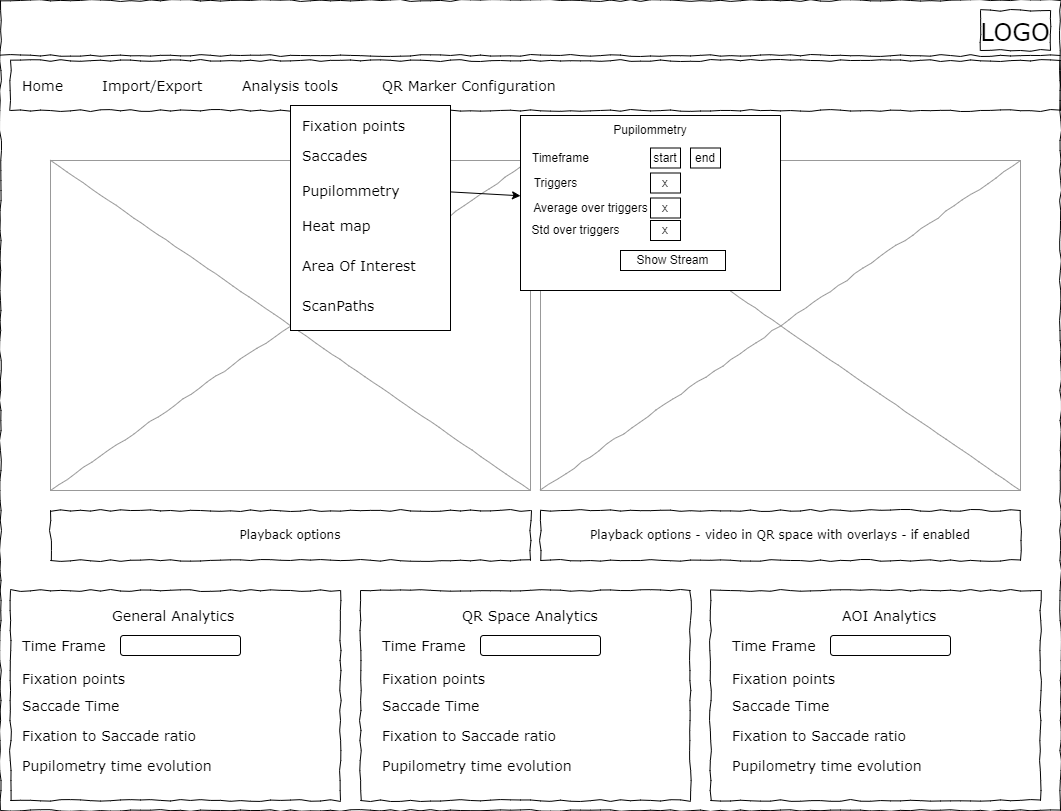

The diagram above was exported from draw.io. Its source (the exported page's mxGraphModel, read from the mxfile embedded in the PNG):
<mxGraphModel dx="2058" dy="1188" grid="1" gridSize="10" guides="1" tooltips="1" connect="1" arrows="1" fold="1" page="1" pageScale="1" pageWidth="1100" pageHeight="850" background="#ffffff" math="0" shadow="0">
  <root>
    <mxCell id="0" />
    <mxCell id="1" parent="0" />
    <mxCell id="677b7b8949515195-1" value="" style="whiteSpace=wrap;html=1;rounded=0;shadow=0;labelBackgroundColor=none;strokeColor=#000000;strokeWidth=1;fillColor=none;fontFamily=Verdana;fontSize=12;fontColor=#000000;align=center;comic=1;" parent="1" vertex="1">
      <mxGeometry x="20" y="20" width="1060" height="810" as="geometry" />
    </mxCell>
    <mxCell id="677b7b8949515195-2" value="&lt;font style=&quot;font-size: 24px;&quot;&gt;LOGO&lt;/font&gt;" style="whiteSpace=wrap;html=1;rounded=0;shadow=0;labelBackgroundColor=none;strokeWidth=1;fontFamily=Verdana;fontSize=28;align=center;comic=1;" parent="1" vertex="1">
      <mxGeometry x="1000" y="30" width="70" height="40" as="geometry" />
    </mxCell>
    <mxCell id="677b7b8949515195-8" value="" style="whiteSpace=wrap;html=1;rounded=0;shadow=0;labelBackgroundColor=none;strokeWidth=1;fillColor=none;fontFamily=Verdana;fontSize=12;align=center;comic=1;" parent="1" vertex="1">
      <mxGeometry x="30" y="610" width="330" height="210" as="geometry" />
    </mxCell>
    <mxCell id="677b7b8949515195-9" value="" style="line;strokeWidth=1;html=1;rounded=0;shadow=0;labelBackgroundColor=none;fillColor=none;fontFamily=Verdana;fontSize=14;fontColor=#000000;align=center;comic=1;" parent="1" vertex="1">
      <mxGeometry x="20" y="70" width="1060" height="10" as="geometry" />
    </mxCell>
    <mxCell id="677b7b8949515195-10" value="" style="whiteSpace=wrap;html=1;rounded=0;shadow=0;labelBackgroundColor=none;strokeWidth=1;fillColor=none;fontFamily=Verdana;fontSize=12;align=center;comic=1;" parent="1" vertex="1">
      <mxGeometry x="30" y="80" width="1050" height="50" as="geometry" />
    </mxCell>
    <mxCell id="677b7b8949515195-11" value="Home" style="text;html=1;points=[];align=left;verticalAlign=top;spacingTop=-4;fontSize=14;fontFamily=Verdana" parent="1" vertex="1">
      <mxGeometry x="40" y="95" width="60" height="15" as="geometry" />
    </mxCell>
    <mxCell id="677b7b8949515195-12" value="Import/Export" style="text;html=1;points=[];align=left;verticalAlign=top;spacingTop=-4;fontSize=14;fontFamily=Verdana" parent="1" vertex="1">
      <mxGeometry x="120" y="95" width="60" height="20" as="geometry" />
    </mxCell>
    <mxCell id="677b7b8949515195-13" value="Analysis tools" style="text;html=1;points=[];align=left;verticalAlign=top;spacingTop=-4;fontSize=14;fontFamily=Verdana" parent="1" vertex="1">
      <mxGeometry x="260" y="95" width="60" height="20" as="geometry" />
    </mxCell>
    <mxCell id="677b7b8949515195-14" value="QR Marker Configuration&amp;nbsp;" style="text;html=1;points=[];align=left;verticalAlign=top;spacingTop=-4;fontSize=14;fontFamily=Verdana" parent="1" vertex="1">
      <mxGeometry x="400" y="95" width="60" height="20" as="geometry" />
    </mxCell>
    <mxCell id="677b7b8949515195-16" value="" style="verticalLabelPosition=bottom;shadow=0;dashed=0;align=center;html=1;verticalAlign=top;strokeWidth=1;shape=mxgraph.mockup.graphics.simpleIcon;strokeColor=#999999;rounded=0;labelBackgroundColor=none;fontFamily=Verdana;fontSize=14;fontColor=#000000;comic=1;" parent="1" vertex="1">
      <mxGeometry x="70" y="180" width="480" height="330" as="geometry" />
    </mxCell>
    <mxCell id="qwBX4drv_svDkVCXMGxv-3" value="Playback options" style="whiteSpace=wrap;html=1;rounded=0;shadow=0;labelBackgroundColor=none;strokeWidth=1;fillColor=none;fontFamily=Verdana;fontSize=12;align=center;comic=1;" parent="1" vertex="1">
      <mxGeometry x="70" y="530" width="480" height="50" as="geometry" />
    </mxCell>
    <mxCell id="qwBX4drv_svDkVCXMGxv-4" value="General Analytics&amp;nbsp;" style="text;html=1;points=[];align=left;verticalAlign=top;spacingTop=-4;fontSize=14;fontFamily=Verdana" parent="1" vertex="1">
      <mxGeometry x="130" y="625" width="60" height="15" as="geometry" />
    </mxCell>
    <mxCell id="qwBX4drv_svDkVCXMGxv-5" value="Time Frame&amp;nbsp;" style="text;html=1;points=[];align=left;verticalAlign=top;spacingTop=-4;fontSize=14;fontFamily=Verdana" parent="1" vertex="1">
      <mxGeometry x="40" y="655" width="60" height="15" as="geometry" />
    </mxCell>
    <mxCell id="qwBX4drv_svDkVCXMGxv-7" value="Fixation points&amp;nbsp;" style="text;html=1;points=[];align=left;verticalAlign=top;spacingTop=-4;fontSize=14;fontFamily=Verdana" parent="1" vertex="1">
      <mxGeometry x="40" y="687.5" width="60" height="15" as="geometry" />
    </mxCell>
    <mxCell id="qwBX4drv_svDkVCXMGxv-8" value="Saccade Time" style="text;html=1;points=[];align=left;verticalAlign=top;spacingTop=-4;fontSize=14;fontFamily=Verdana" parent="1" vertex="1">
      <mxGeometry x="40" y="715" width="60" height="15" as="geometry" />
    </mxCell>
    <mxCell id="qwBX4drv_svDkVCXMGxv-9" value="Fixation to Saccade ratio" style="text;html=1;points=[];align=left;verticalAlign=top;spacingTop=-4;fontSize=14;fontFamily=Verdana" parent="1" vertex="1">
      <mxGeometry x="40" y="745" width="60" height="15" as="geometry" />
    </mxCell>
    <mxCell id="qwBX4drv_svDkVCXMGxv-10" value="" style="rounded=1;whiteSpace=wrap;html=1;" parent="1" vertex="1">
      <mxGeometry x="140" y="655" width="120" height="20" as="geometry" />
    </mxCell>
    <mxCell id="qwBX4drv_svDkVCXMGxv-11" value="" style="whiteSpace=wrap;html=1;rounded=0;shadow=0;labelBackgroundColor=none;strokeWidth=1;fillColor=none;fontFamily=Verdana;fontSize=12;align=center;comic=1;" parent="1" vertex="1">
      <mxGeometry x="380" y="610" width="330" height="210" as="geometry" />
    </mxCell>
    <mxCell id="qwBX4drv_svDkVCXMGxv-19" value="QR Space Analytics" style="text;html=1;points=[];align=left;verticalAlign=top;spacingTop=-4;fontSize=14;fontFamily=Verdana" parent="1" vertex="1">
      <mxGeometry x="480" y="625" width="60" height="15" as="geometry" />
    </mxCell>
    <mxCell id="qwBX4drv_svDkVCXMGxv-20" value="Time Frame&amp;nbsp;" style="text;html=1;points=[];align=left;verticalAlign=top;spacingTop=-4;fontSize=14;fontFamily=Verdana" parent="1" vertex="1">
      <mxGeometry x="400" y="655" width="60" height="15" as="geometry" />
    </mxCell>
    <mxCell id="qwBX4drv_svDkVCXMGxv-21" value="Fixation points&amp;nbsp;" style="text;html=1;points=[];align=left;verticalAlign=top;spacingTop=-4;fontSize=14;fontFamily=Verdana" parent="1" vertex="1">
      <mxGeometry x="400" y="687.5" width="60" height="15" as="geometry" />
    </mxCell>
    <mxCell id="qwBX4drv_svDkVCXMGxv-22" value="Saccade Time" style="text;html=1;points=[];align=left;verticalAlign=top;spacingTop=-4;fontSize=14;fontFamily=Verdana" parent="1" vertex="1">
      <mxGeometry x="400" y="715" width="60" height="15" as="geometry" />
    </mxCell>
    <mxCell id="qwBX4drv_svDkVCXMGxv-23" value="Fixation to Saccade ratio" style="text;html=1;points=[];align=left;verticalAlign=top;spacingTop=-4;fontSize=14;fontFamily=Verdana" parent="1" vertex="1">
      <mxGeometry x="400" y="745" width="60" height="15" as="geometry" />
    </mxCell>
    <mxCell id="qwBX4drv_svDkVCXMGxv-24" value="" style="rounded=1;whiteSpace=wrap;html=1;" parent="1" vertex="1">
      <mxGeometry x="500" y="655" width="120" height="20" as="geometry" />
    </mxCell>
    <mxCell id="qwBX4drv_svDkVCXMGxv-25" value="" style="whiteSpace=wrap;html=1;rounded=0;shadow=0;labelBackgroundColor=none;strokeWidth=1;fillColor=none;fontFamily=Verdana;fontSize=12;align=center;comic=1;" parent="1" vertex="1">
      <mxGeometry x="730" y="610" width="330" height="210" as="geometry" />
    </mxCell>
    <mxCell id="qwBX4drv_svDkVCXMGxv-26" value="AOI Analytics" style="text;html=1;points=[];align=left;verticalAlign=top;spacingTop=-4;fontSize=14;fontFamily=Verdana" parent="1" vertex="1">
      <mxGeometry x="860" y="625" width="60" height="15" as="geometry" />
    </mxCell>
    <mxCell id="qwBX4drv_svDkVCXMGxv-27" value="Time Frame&amp;nbsp;" style="text;html=1;points=[];align=left;verticalAlign=top;spacingTop=-4;fontSize=14;fontFamily=Verdana" parent="1" vertex="1">
      <mxGeometry x="750" y="655" width="60" height="15" as="geometry" />
    </mxCell>
    <mxCell id="qwBX4drv_svDkVCXMGxv-28" value="Fixation points&amp;nbsp;" style="text;html=1;points=[];align=left;verticalAlign=top;spacingTop=-4;fontSize=14;fontFamily=Verdana" parent="1" vertex="1">
      <mxGeometry x="750" y="687.5" width="60" height="15" as="geometry" />
    </mxCell>
    <mxCell id="qwBX4drv_svDkVCXMGxv-29" value="Saccade Time" style="text;html=1;points=[];align=left;verticalAlign=top;spacingTop=-4;fontSize=14;fontFamily=Verdana" parent="1" vertex="1">
      <mxGeometry x="750" y="715" width="60" height="15" as="geometry" />
    </mxCell>
    <mxCell id="qwBX4drv_svDkVCXMGxv-30" value="Fixation to Saccade ratio" style="text;html=1;points=[];align=left;verticalAlign=top;spacingTop=-4;fontSize=14;fontFamily=Verdana" parent="1" vertex="1">
      <mxGeometry x="750" y="745" width="60" height="15" as="geometry" />
    </mxCell>
    <mxCell id="qwBX4drv_svDkVCXMGxv-31" value="" style="rounded=1;whiteSpace=wrap;html=1;" parent="1" vertex="1">
      <mxGeometry x="850" y="655" width="120" height="20" as="geometry" />
    </mxCell>
    <mxCell id="qwBX4drv_svDkVCXMGxv-34" value="Pupilometry time evolution" style="text;html=1;points=[];align=left;verticalAlign=top;spacingTop=-4;fontSize=14;fontFamily=Verdana" parent="1" vertex="1">
      <mxGeometry x="40" y="775" width="60" height="15" as="geometry" />
    </mxCell>
    <mxCell id="qwBX4drv_svDkVCXMGxv-36" value="Pupilometry time evolution" style="text;html=1;points=[];align=left;verticalAlign=top;spacingTop=-4;fontSize=14;fontFamily=Verdana" parent="1" vertex="1">
      <mxGeometry x="400" y="775" width="60" height="15" as="geometry" />
    </mxCell>
    <mxCell id="qwBX4drv_svDkVCXMGxv-37" value="Pupilometry time evolution" style="text;html=1;points=[];align=left;verticalAlign=top;spacingTop=-4;fontSize=14;fontFamily=Verdana" parent="1" vertex="1">
      <mxGeometry x="750" y="775" width="60" height="15" as="geometry" />
    </mxCell>
    <mxCell id="qwBX4drv_svDkVCXMGxv-38" value="" style="verticalLabelPosition=bottom;shadow=0;dashed=0;align=center;html=1;verticalAlign=top;strokeWidth=1;shape=mxgraph.mockup.graphics.simpleIcon;strokeColor=#999999;rounded=0;labelBackgroundColor=none;fontFamily=Verdana;fontSize=14;fontColor=#000000;comic=1;" parent="1" vertex="1">
      <mxGeometry x="560" y="180" width="480" height="330" as="geometry" />
    </mxCell>
    <mxCell id="qwBX4drv_svDkVCXMGxv-39" value="Playback options - video in QR space with overlays - if enabled" style="whiteSpace=wrap;html=1;rounded=0;shadow=0;labelBackgroundColor=none;strokeWidth=1;fillColor=none;fontFamily=Verdana;fontSize=12;align=center;comic=1;" parent="1" vertex="1">
      <mxGeometry x="560" y="530" width="480" height="50" as="geometry" />
    </mxCell>
    <mxCell id="qwBX4drv_svDkVCXMGxv-40" value="" style="rounded=0;whiteSpace=wrap;html=1;" parent="1" vertex="1">
      <mxGeometry x="310" y="125" width="160" height="225" as="geometry" />
    </mxCell>
    <mxCell id="qwBX4drv_svDkVCXMGxv-41" value="Fixation points" style="text;html=1;points=[];align=left;verticalAlign=top;spacingTop=-4;fontSize=14;fontFamily=Verdana" parent="1" vertex="1">
      <mxGeometry x="320" y="135" width="60" height="15" as="geometry" />
    </mxCell>
    <mxCell id="qwBX4drv_svDkVCXMGxv-42" value="Saccades" style="text;html=1;points=[];align=left;verticalAlign=top;spacingTop=-4;fontSize=14;fontFamily=Verdana" parent="1" vertex="1">
      <mxGeometry x="320" y="165" width="60" height="15" as="geometry" />
    </mxCell>
    <mxCell id="qwBX4drv_svDkVCXMGxv-43" value="Pupilommetry" style="text;html=1;points=[];align=left;verticalAlign=top;spacingTop=-4;fontSize=14;fontFamily=Verdana" parent="1" vertex="1">
      <mxGeometry x="320" y="200" width="60" height="15" as="geometry" />
    </mxCell>
    <mxCell id="qwBX4drv_svDkVCXMGxv-44" value="Heat map" style="text;html=1;points=[];align=left;verticalAlign=top;spacingTop=-4;fontSize=14;fontFamily=Verdana" parent="1" vertex="1">
      <mxGeometry x="320" y="235" width="60" height="15" as="geometry" />
    </mxCell>
    <mxCell id="qwBX4drv_svDkVCXMGxv-45" value="Area Of Interest" style="text;html=1;points=[];align=left;verticalAlign=top;spacingTop=-4;fontSize=14;fontFamily=Verdana" parent="1" vertex="1">
      <mxGeometry x="320" y="275" width="120" height="40" as="geometry" />
    </mxCell>
    <mxCell id="qwBX4drv_svDkVCXMGxv-46" value="ScanPaths" style="text;html=1;points=[];align=left;verticalAlign=top;spacingTop=-4;fontSize=14;fontFamily=Verdana" parent="1" vertex="1">
      <mxGeometry x="320" y="315" width="60" height="15" as="geometry" />
    </mxCell>
    <mxCell id="DGjHxEZLVoVTAHSdxR3i-1" value="" style="rounded=0;whiteSpace=wrap;html=1;" parent="1" vertex="1">
      <mxGeometry x="540" y="135" width="260" height="175" as="geometry" />
    </mxCell>
    <mxCell id="DGjHxEZLVoVTAHSdxR3i-3" value="Pupilommetry" style="text;html=1;strokeColor=none;fillColor=none;align=center;verticalAlign=middle;whiteSpace=wrap;rounded=0;" parent="1" vertex="1">
      <mxGeometry x="595" y="135" width="150" height="30" as="geometry" />
    </mxCell>
    <mxCell id="DGjHxEZLVoVTAHSdxR3i-5" value="Timeframe" style="text;html=1;align=center;verticalAlign=middle;resizable=0;points=[];autosize=1;strokeColor=none;fillColor=none;" parent="1" vertex="1">
      <mxGeometry x="540" y="162.5" width="80" height="30" as="geometry" />
    </mxCell>
    <mxCell id="DGjHxEZLVoVTAHSdxR3i-6" value="Show Stream" style="rounded=0;whiteSpace=wrap;html=1;" parent="1" vertex="1">
      <mxGeometry x="640" y="270" width="105" height="20" as="geometry" />
    </mxCell>
    <mxCell id="DGjHxEZLVoVTAHSdxR3i-7" value="start" style="rounded=0;whiteSpace=wrap;html=1;" parent="1" vertex="1">
      <mxGeometry x="670" y="167.5" width="30" height="20" as="geometry" />
    </mxCell>
    <mxCell id="DGjHxEZLVoVTAHSdxR3i-9" value="" style="endArrow=classic;html=1;rounded=0;exitX=0.998;exitY=0.384;exitDx=0;exitDy=0;exitPerimeter=0;" parent="1" source="qwBX4drv_svDkVCXMGxv-40" target="DGjHxEZLVoVTAHSdxR3i-1" edge="1">
      <mxGeometry width="50" height="50" relative="1" as="geometry">
        <mxPoint x="550" y="280" as="sourcePoint" />
        <mxPoint x="600" y="230" as="targetPoint" />
      </mxGeometry>
    </mxCell>
    <mxCell id="DGjHxEZLVoVTAHSdxR3i-11" value="end" style="rounded=0;whiteSpace=wrap;html=1;" parent="1" vertex="1">
      <mxGeometry x="710" y="167.5" width="30" height="20" as="geometry" />
    </mxCell>
    <mxCell id="DGjHxEZLVoVTAHSdxR3i-12" value="Triggers" style="text;html=1;align=center;verticalAlign=middle;resizable=0;points=[];autosize=1;strokeColor=none;fillColor=none;" parent="1" vertex="1">
      <mxGeometry x="540" y="187.5" width="70" height="30" as="geometry" />
    </mxCell>
    <mxCell id="DGjHxEZLVoVTAHSdxR3i-13" value="x" style="rounded=0;whiteSpace=wrap;html=1;" parent="1" vertex="1">
      <mxGeometry x="670" y="192.5" width="30" height="20" as="geometry" />
    </mxCell>
    <mxCell id="DGjHxEZLVoVTAHSdxR3i-14" value="Average over triggers" style="text;html=1;align=center;verticalAlign=middle;resizable=0;points=[];autosize=1;strokeColor=none;fillColor=none;" parent="1" vertex="1">
      <mxGeometry x="540" y="212.5" width="140" height="30" as="geometry" />
    </mxCell>
    <mxCell id="DGjHxEZLVoVTAHSdxR3i-15" value="x" style="rounded=0;whiteSpace=wrap;html=1;" parent="1" vertex="1">
      <mxGeometry x="670" y="217.5" width="30" height="20" as="geometry" />
    </mxCell>
    <mxCell id="DGjHxEZLVoVTAHSdxR3i-16" value="Std over triggers" style="text;html=1;align=center;verticalAlign=middle;resizable=0;points=[];autosize=1;strokeColor=none;fillColor=none;" parent="1" vertex="1">
      <mxGeometry x="540" y="235" width="110" height="30" as="geometry" />
    </mxCell>
    <mxCell id="DGjHxEZLVoVTAHSdxR3i-17" value="x" style="rounded=0;whiteSpace=wrap;html=1;" parent="1" vertex="1">
      <mxGeometry x="670" y="240" width="30" height="20" as="geometry" />
    </mxCell>
  </root>
</mxGraphModel>